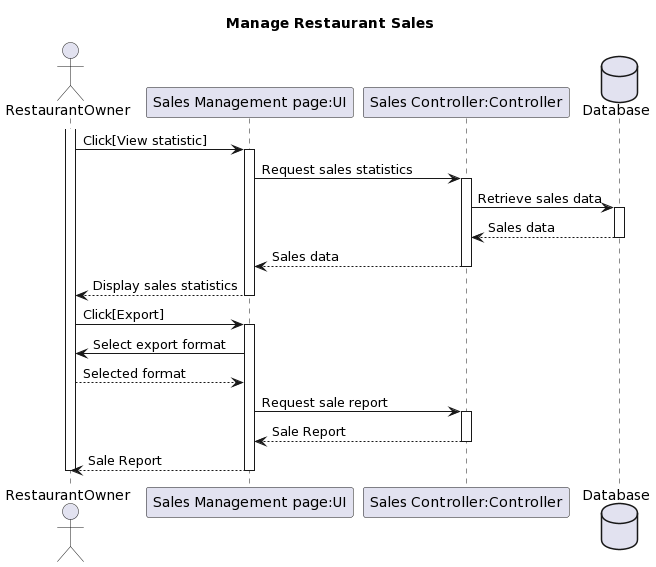

The diagram above was rendered by PlantUML. Its source (embedded in the PNG):
@startuml
title Manage Restaurant Sales

actor RestaurantOwner

activate RestaurantOwner
participant "Sales Management page:UI" as Reporting
participant "Sales Controller:Controller" as Ctrl

database "Database" as SalesDB

RestaurantOwner -> Reporting: Click[View statistic]
activate Reporting
Reporting -> Ctrl: Request sales statistics
activate Ctrl

Ctrl -> SalesDB: Retrieve sales data
activate SalesDB
SalesDB --> Ctrl: Sales data
deactivate SalesDB
Ctrl --> Reporting: Sales data
deactivate Ctrl

Reporting --> RestaurantOwner: Display sales statistics
deactivate Reporting

RestaurantOwner -> Reporting: Click[Export]
activate Reporting
Reporting -> RestaurantOwner: Select export format
RestaurantOwner --> Reporting: Selected format
Reporting -> Ctrl: Request sale report
activate Ctrl
Ctrl --> Reporting: Sale Report
deactivate Ctrl
Reporting --> RestaurantOwner: Sale Report



deactivate Reporting
deactivate RestaurantOwner
@enduml